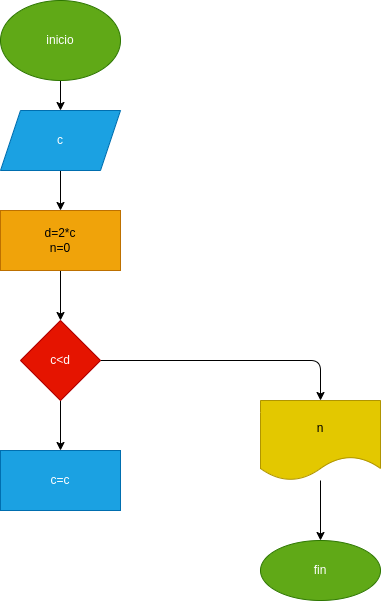

The diagram above was exported from draw.io. Its source (the exported page's mxGraphModel, read from the mxfile embedded in the PNG):
<mxGraphModel dx="650" dy="459" grid="1" gridSize="10" guides="1" tooltips="1" connect="1" arrows="1" fold="1" page="1" pageScale="1" pageWidth="827" pageHeight="1169" math="0" shadow="0">
  <root>
    <mxCell id="0" />
    <mxCell id="1" parent="0" />
    <mxCell id="4" value="" style="edgeStyle=none;html=1;" edge="1" parent="1" source="2" target="3">
      <mxGeometry relative="1" as="geometry" />
    </mxCell>
    <mxCell id="2" value="inicio" style="ellipse;whiteSpace=wrap;html=1;fillColor=#60a917;fontColor=#ffffff;strokeColor=#2D7600;" vertex="1" parent="1">
      <mxGeometry x="450" y="50" width="120" height="80" as="geometry" />
    </mxCell>
    <mxCell id="6" value="" style="edgeStyle=none;html=1;" edge="1" parent="1" source="3" target="5">
      <mxGeometry relative="1" as="geometry" />
    </mxCell>
    <mxCell id="3" value="c" style="shape=parallelogram;perimeter=parallelogramPerimeter;whiteSpace=wrap;html=1;fixedSize=1;fillColor=#1ba1e2;fontColor=#ffffff;strokeColor=#006EAF;" vertex="1" parent="1">
      <mxGeometry x="450" y="160" width="120" height="60" as="geometry" />
    </mxCell>
    <mxCell id="8" value="" style="edgeStyle=none;html=1;" edge="1" parent="1" source="5" target="7">
      <mxGeometry relative="1" as="geometry" />
    </mxCell>
    <mxCell id="5" value="d=2*c&lt;br&gt;n=0" style="whiteSpace=wrap;html=1;fillColor=#f0a30a;fontColor=#000000;strokeColor=#BD7000;" vertex="1" parent="1">
      <mxGeometry x="450" y="260" width="120" height="60" as="geometry" />
    </mxCell>
    <mxCell id="10" value="" style="edgeStyle=none;html=1;" edge="1" parent="1" source="7" target="9">
      <mxGeometry relative="1" as="geometry" />
    </mxCell>
    <mxCell id="12" value="" style="edgeStyle=none;html=1;" edge="1" parent="1" source="7" target="11">
      <mxGeometry relative="1" as="geometry">
        <Array as="points">
          <mxPoint x="770" y="410" />
        </Array>
      </mxGeometry>
    </mxCell>
    <mxCell id="7" value="c&amp;lt;d" style="rhombus;whiteSpace=wrap;html=1;fillColor=#e51400;fontColor=#ffffff;strokeColor=#B20000;" vertex="1" parent="1">
      <mxGeometry x="470" y="370" width="80" height="80" as="geometry" />
    </mxCell>
    <mxCell id="9" value="c=c" style="whiteSpace=wrap;html=1;fillColor=#1ba1e2;fontColor=#ffffff;strokeColor=#006EAF;" vertex="1" parent="1">
      <mxGeometry x="450" y="500" width="120" height="60" as="geometry" />
    </mxCell>
    <mxCell id="14" value="" style="edgeStyle=none;html=1;" edge="1" parent="1" source="11" target="13">
      <mxGeometry relative="1" as="geometry" />
    </mxCell>
    <mxCell id="11" value="n" style="shape=document;whiteSpace=wrap;html=1;boundedLbl=1;fillColor=#e3c800;fontColor=#000000;strokeColor=#B09500;" vertex="1" parent="1">
      <mxGeometry x="710" y="450" width="120" height="80" as="geometry" />
    </mxCell>
    <mxCell id="13" value="fin" style="ellipse;whiteSpace=wrap;html=1;fillColor=#60a917;fontColor=#ffffff;strokeColor=#2D7600;" vertex="1" parent="1">
      <mxGeometry x="710" y="590" width="120" height="60" as="geometry" />
    </mxCell>
  </root>
</mxGraphModel>